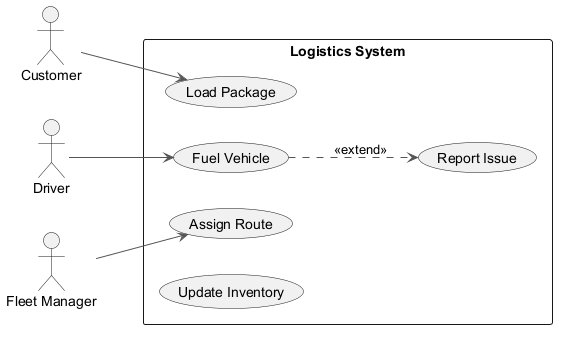

The diagram above was rendered by PlantUML. Its source (embedded in the PNG):
@startuml
skinparam backgroundColor #FFFFFF
skinparam classBackgroundColor #F1F8E9
skinparam classBorderColor #33691E
skinparam ArrowColor #555555
left to right direction
actor "Customer" as Customer
actor "Driver" as Driver
actor "Fleet Manager" as FleetManager
rectangle "Logistics System" {
  usecase "Load Package" as UC_LoadPackage
  usecase "Assign Route" as UC_AssignRoute
  usecase "Fuel Vehicle" as UC_FuelVehicle
  usecase "Report Issue" as UC_ReportIssue
  usecase "Update Inventory" as UC_UpdateInventory
}
Customer --> UC_LoadPackage
Driver --> UC_FuelVehicle
FleetManager --> UC_AssignRoute
UC_FuelVehicle ..> UC_ReportIssue : <<extend>>
@enduml